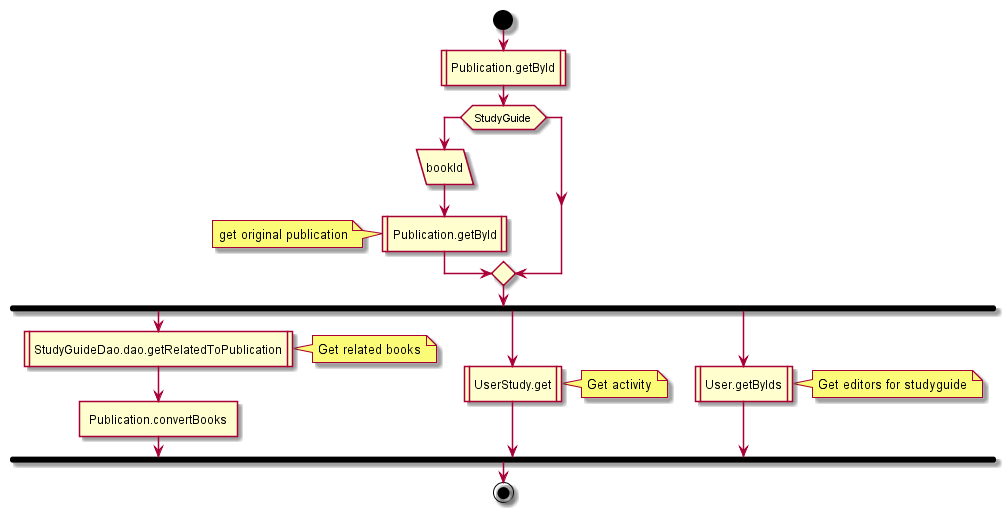

The diagram above was rendered by PlantUML. Its source (embedded in the PNG):
@startuml
start
:Publication.getById|
if( StudyGuide ) then
:bookId/
:Publication.getById|
note left: get original publication
endif;

fork
:StudyGuideDao.dao.getRelatedToPublication|
note right: Get related books
:Publication.convertBooks]
fork again
:UserStudy.get|
note right: Get activity
fork again
:User.getByIds|
note right: Get editors for studyguide
endfork;

end
@enduml